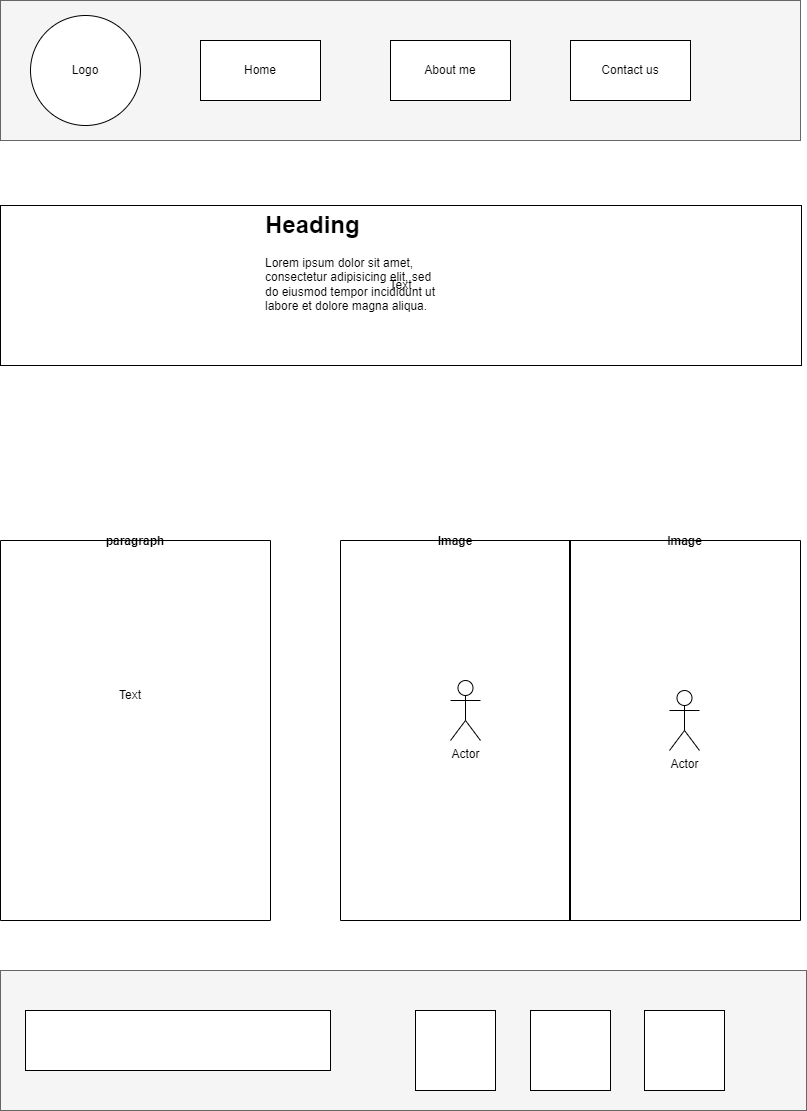

The diagram above was exported from draw.io. Its source (the exported page's mxGraphModel, read from the mxfile embedded in the PNG):
<mxGraphModel dx="782" dy="585" grid="1" gridSize="10" guides="1" tooltips="1" connect="1" arrows="1" fold="1" page="1" pageScale="1" pageWidth="1200" pageHeight="1920" math="0" shadow="0">
  <root>
    <mxCell id="0" />
    <mxCell id="1" parent="0" />
    <mxCell id="jN1b_igh6DzAq2Ruisah-1" value="" style="rounded=0;whiteSpace=wrap;html=1;fillColor=#f5f5f5;fontColor=#333333;strokeColor=#666666;" parent="1" vertex="1">
      <mxGeometry x="20" y="10" width="800" height="140" as="geometry" />
    </mxCell>
    <mxCell id="jN1b_igh6DzAq2Ruisah-2" value="Logo" style="ellipse;whiteSpace=wrap;html=1;aspect=fixed;" parent="1" vertex="1">
      <mxGeometry x="50" y="25" width="110" height="110" as="geometry" />
    </mxCell>
    <mxCell id="jN1b_igh6DzAq2Ruisah-3" value="Home" style="rounded=0;whiteSpace=wrap;html=1;" parent="1" vertex="1">
      <mxGeometry x="220" y="50" width="120" height="60" as="geometry" />
    </mxCell>
    <mxCell id="jN1b_igh6DzAq2Ruisah-5" value="About me" style="rounded=0;whiteSpace=wrap;html=1;" parent="1" vertex="1">
      <mxGeometry x="410" y="50" width="120" height="60" as="geometry" />
    </mxCell>
    <mxCell id="jN1b_igh6DzAq2Ruisah-6" value="Contact us" style="rounded=0;whiteSpace=wrap;html=1;" parent="1" vertex="1">
      <mxGeometry x="590" y="50" width="120" height="60" as="geometry" />
    </mxCell>
    <mxCell id="jN1b_igh6DzAq2Ruisah-10" value="Text" style="rounded=0;whiteSpace=wrap;html=1;" parent="1" vertex="1">
      <mxGeometry x="20" y="215" width="801" height="160" as="geometry" />
    </mxCell>
    <mxCell id="jN1b_igh6DzAq2Ruisah-11" value="&lt;h1&gt;Heading&lt;/h1&gt;&lt;p&gt;Lorem ipsum dolor sit amet, consectetur adipisicing elit, sed do eiusmod tempor incididunt ut labore et dolore magna aliqua.&lt;/p&gt;" style="text;html=1;strokeColor=none;fillColor=none;spacing=5;spacingTop=-20;whiteSpace=wrap;overflow=hidden;rounded=0;" parent="1" vertex="1">
      <mxGeometry x="280" y="215" width="190" height="120" as="geometry" />
    </mxCell>
    <mxCell id="jN1b_igh6DzAq2Ruisah-16" value="paragraph" style="swimlane;startSize=0;" parent="1" vertex="1">
      <mxGeometry x="20" y="550" width="270" height="380" as="geometry" />
    </mxCell>
    <mxCell id="jN1b_igh6DzAq2Ruisah-17" value="Text" style="text;html=1;strokeColor=none;fillColor=none;align=center;verticalAlign=middle;whiteSpace=wrap;rounded=0;" parent="jN1b_igh6DzAq2Ruisah-16" vertex="1">
      <mxGeometry x="100" y="140" width="60" height="30" as="geometry" />
    </mxCell>
    <mxCell id="jN1b_igh6DzAq2Ruisah-21" value="Image" style="swimlane;startSize=0;" parent="1" vertex="1">
      <mxGeometry x="360" y="550" width="230" height="380" as="geometry" />
    </mxCell>
    <mxCell id="jN1b_igh6DzAq2Ruisah-24" value="Actor" style="shape=umlActor;verticalLabelPosition=bottom;verticalAlign=top;html=1;outlineConnect=0;" parent="jN1b_igh6DzAq2Ruisah-21" vertex="1">
      <mxGeometry x="110" y="140" width="30" height="60" as="geometry" />
    </mxCell>
    <mxCell id="jN1b_igh6DzAq2Ruisah-23" value="Image" style="swimlane;startSize=0;" parent="1" vertex="1">
      <mxGeometry x="589" y="550" width="231" height="380" as="geometry" />
    </mxCell>
    <mxCell id="jN1b_igh6DzAq2Ruisah-25" value="Actor" style="shape=umlActor;verticalLabelPosition=bottom;verticalAlign=top;html=1;outlineConnect=0;" parent="jN1b_igh6DzAq2Ruisah-23" vertex="1">
      <mxGeometry x="100" y="150" width="30" height="60" as="geometry" />
    </mxCell>
    <mxCell id="jN1b_igh6DzAq2Ruisah-26" value="" style="rounded=0;whiteSpace=wrap;html=1;fillColor=#f5f5f5;fontColor=#333333;strokeColor=#666666;" parent="1" vertex="1">
      <mxGeometry x="20" y="980" width="806" height="140" as="geometry" />
    </mxCell>
    <mxCell id="jN1b_igh6DzAq2Ruisah-28" value="" style="whiteSpace=wrap;html=1;aspect=fixed;" parent="1" vertex="1">
      <mxGeometry x="435" y="1020" width="80" height="80" as="geometry" />
    </mxCell>
    <mxCell id="jN1b_igh6DzAq2Ruisah-29" value="" style="whiteSpace=wrap;html=1;aspect=fixed;" parent="1" vertex="1">
      <mxGeometry x="550" y="1020" width="80" height="80" as="geometry" />
    </mxCell>
    <mxCell id="jN1b_igh6DzAq2Ruisah-30" value="" style="whiteSpace=wrap;html=1;aspect=fixed;" parent="1" vertex="1">
      <mxGeometry x="664" y="1020" width="80" height="80" as="geometry" />
    </mxCell>
    <mxCell id="jN1b_igh6DzAq2Ruisah-31" value="" style="rounded=0;whiteSpace=wrap;html=1;" parent="1" vertex="1">
      <mxGeometry x="45" y="1020" width="305" height="60" as="geometry" />
    </mxCell>
  </root>
</mxGraphModel>